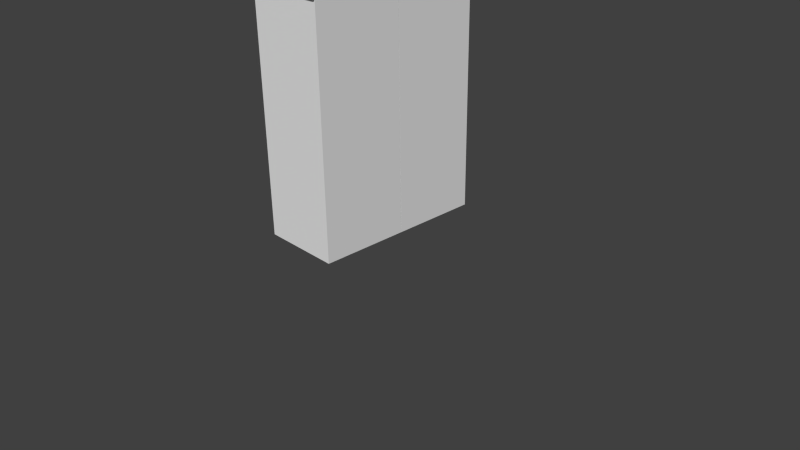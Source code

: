 # Source: Santa_Already_Done_For_You.blend  (saved by Blender 2.67.0; exported with 4.5.12 LTS)
import bpy
from mathutils import Matrix  # noqa: F401  (used for matrix-valued properties, if any)

bpy.ops.wm.read_factory_settings(use_empty=True)
scene = bpy.context.scene
scene.name = 'Scene'

# ---- collections
col_collection_1 = bpy.data.collections.new('Collection 1'); scene.collection.children.link(col_collection_1)

# ---- materials (node trees are filled in below, after node groups)
mat_material = bpy.data.materials.new('Material')
mat_material.alpha_threshold = 0.0
mat_material.use_transparent_shadow = False
mat_material.roughness = 0.5
mat_material.line_color = (0.0, 0.0, 0.0, 1.0)

# ---- material node trees

# ---- world
world_world = bpy.data.worlds.new('World'); scene.world = world_world
world_world.color = (0.05088, 0.05088, 0.05088)
world_world.use_sun_shadow = False
world_world.sun_shadow_jitter_overblur = 0.0
world_world.cycles.sampling_method = 'MANUAL'
world_world.cycles.sample_map_resolution = 256

# ---- cameras
cam_camera = bpy.data.cameras.new('Camera')
cam_camera.clip_end = 100.0
cam_camera.lens = 35.0
cam_camera.sensor_width = 32.0
cam_camera.sensor_height = 18.0
cam_camera.ortho_scale = 7.314
cam_camera.dof.focus_distance = 0.0
cam_camera.dof.aperture_fstop = 128.0

# ---- meshes
me_cube_001 = bpy.data.meshes.new('Cube.001')
me_cube_001.from_pydata([(1.052, 0.9849, -1.001), (1.075, 0.9819, -0.2421), (-0.9244, 0.9709, -0.2347), (-0.9474, 0.974, -0.9935), (0.9834, 3.594, -0.9944), (1.006, 3.591, -0.2356), (-0.9934, 3.58, -0.2283), (-1.016, 3.583, -0.9871), (1.0, 1.006, 0.9961), (1.0, 0.01634, 0.9961), (-1.0, 0.01634, 0.9961), (-1.0, 1.006, 0.9961), (1.0, 1.006, 2.996), (1.0, 0.01634, 2.996), (-1.0, 0.01634, 2.996), (-1.0, 1.006, 2.996), (1.0, 0.01364, 0.9961), (1.0, -0.9764, 0.9961), (-1.0, -0.9764, 0.9961), (-1.0, 0.01364, 0.9961), (1.0, 0.01364, 2.996), (1.0, -0.9764, 2.996), (-1.0, -0.9764, 2.996), (-1.0, 0.01364, 2.996), (1.052, -3.586, -1.001), (1.075, -3.589, -0.2421), (-0.9244, -3.6, -0.2347), (-0.9474, -3.597, -0.9935), (0.9834, -0.9765, -0.9944), (1.006, -0.9795, -0.2356), (-0.9934, -0.9905, -0.2283), (-1.016, -0.9874, -0.9871), (1.0, 1.0, -1.0), (1.0, -1.0, -1.0), (-1.0, -1.0, -1.0), (-1.0, 1.0, -1.0), (1.0, 1.0, 1.0), (1.0, -1.0, 1.0), (-1.0, -1.0, 1.0), (-1.0, 1.0, 1.0), (-1.917, -0.8515, -0.9919), (-1.917, -0.863, -2.328), (1.917, -0.863, -2.328), (1.917, -0.8515, -0.9919), (-1.917, 0.8911, -1.001), (-1.917, 0.8796, -2.336), (1.917, 0.8796, -2.336), (1.917, 0.8911, -1.001), (-1.917, -0.8515, -0.9919), (-1.917, -0.863, -2.328), (1.917, -0.863, -2.328), (1.917, -0.8515, -0.9919)], [], [(0, 1, 2, 3), (4, 7, 6, 5), (0, 4, 5, 1), (1, 5, 6, 2), (2, 6, 7, 3), (4, 0, 3, 7), (8, 9, 10, 11), (12, 15, 14, 13), (8, 12, 13, 9), (9, 13, 14, 10), (10, 14, 15, 11), (12, 8, 11, 15), (16, 17, 18, 19), (20, 23, 22, 21), (16, 20, 21, 17), (17, 21, 22, 18), (18, 22, 23, 19), (20, 16, 19, 23), (24, 25, 26, 27), (28, 31, 30, 29), (24, 28, 29, 25), (25, 29, 30, 26), (26, 30, 31, 27), (28, 24, 27, 31), (32, 33, 34, 35), (36, 39, 38, 37), (32, 36, 37, 33), (33, 37, 38, 34), (34, 38, 39, 35), (36, 32, 35, 39), (42, 43, 51, 50), (44, 47, 46, 45), (40, 44, 45, 41), (41, 45, 46, 42), (42, 46, 47, 43), (44, 40, 43, 47), (48, 49, 50, 51), (43, 40, 48, 51), (41, 42, 50, 49), (40, 41, 49, 48)])
_uv = me_cube_001.uv_layers.new(name='UVMap')
_uv.uv.foreach_set('vector', [0.6899, 0.4956, 0.6893, 0.3804, 0.7482, 0.3804, 0.7487, 0.4956, 0.8131, 0.4961, 0.7579, 0.4988, 0.7597, 0.3893, 0.8142, 0.388, 0.6911, 0.3772, 0.6938, 0.001912, 0.7475, 0.008395, 0.7532, 0.3753, 0.6883, 0.375, 0.6883, 0.005988, 0.7488, 5.803e-05, 0.7488, 0.3691, 0.6888, 0.3696, 0.6876, 0.004327, 0.7512, 0.0005888, 0.7524, 0.3658, 0.6901, 0.003953, 0.6918, 0.3754, 0.7516, 0.3693, 0.7499, -0.002147, 0.1227, 0.3775, 0.1228, 0.4869, 0.06218, 0.4899, 0.0621, 0.3805, 0.1858, 0.4961, 0.1292, 0.4961, 0.1303, 0.3846, 0.187, 0.3846, 0.2502, 0.3732, 0.2502, 0.001371, 0.188, -0.001314, 0.188, 0.3705, -0.003674, 0.3681, 0.00376, -0.002275, 0.06596, -0.002528, 0.05853, 0.3679, 0.06805, 0.3652, 0.06805, 0.003935, 0.1225, 0.003935, 0.1225, 0.3652, 0.1875, 7.07e-05, 0.1875, 0.3708, 0.1259, 0.3708, 0.1259, 7.082e-05, 0.1246, 0.3728, 0.1233, 0.4957, 0.06226, 0.4973, 0.06354, 0.3744, 0.1791, 0.4899, 0.1304, 0.4867, 0.1291, 0.398, 0.1778, 0.4012, 0.2502, 0.3705, 0.2502, 0.001371, 0.1906, -0.001314, 0.1906, 0.3678, 0.000878, 0.3734, 0.0008779, 0.01007, 0.06299, 0.01007, 0.06299, 0.3734, 0.06559, 0.3759, 0.06538, 0.003473, 0.1249, 0.003338, 0.1252, 0.3758, 0.000807, 0.00962, 0.0008069, 0.3777, 0.05951, 0.3777, 0.05951, 0.00962, 0.8107, 0.3859, 0.8113, 0.4997, 0.7597, 0.4997, 0.7592, 0.3859, 0.6869, 0.3782, 0.7499, 0.3782, 0.7493, 0.5007, 0.6863, 0.5007, 0.7472, 0.001975, 0.7483, 0.3646, 0.693, 0.3647, 0.6919, 0.002077, 0.7522, 0.003554, 0.7539, 0.3724, 0.6906, 0.3786, 0.6888, 0.009758, 0.7561, 0.006957, 0.7567, 0.3632, 0.6896, 0.3647, 0.689, 0.00846, 0.6924, 0.3722, 0.6971, 0.006768, 0.7552, 0.007035, 0.7505, 0.3725, 0.4394, 0.5011, 0.313, 0.4945, 0.3146, 0.3735, 0.441, 0.3801, 0.1837, 0.4944, 0.1276, 0.4966, 0.1293, 0.3824, 0.1854, 0.3802, 0.6222, 0.3753, 0.6255, 0.005748, 0.509, 0.0005056, 0.5057, 0.37, 0.3092, 0.3734, 0.3092, -0.002509, 0.2496, -0.002509, 0.2496, 0.3734, 0.3127, 0.3722, 0.3127, 0.0002389, 0.4389, 0.0002389, 0.4389, 0.3722, 0.5, -0.005172, 0.5, 0.3708, 0.4412, 0.3708, 0.4412, -0.005172, 0.3767, 0.7493, 0.3759, 0.5035, 0.3759, 0.5035, 0.3767, 0.7493, 0.2493, 0.5042, 0.3749, 0.5064, 0.3749, 0.7496, 0.2501, 0.7473, 0.1257, 0.5033, 0.2508, 0.5033, 0.2511, 0.7488, 0.1262, 0.7475, 0.1255, 0.7559, 0.2491, 0.756, 0.2491, 0.9999, 0.1258, 0.9999, 0.3767, 0.7493, 0.5007, 0.75, 0.5, 0.5025, 0.3759, 0.5035, 0.254, 0.7619, 0.3692, 0.7619, 0.3692, 0.9918, 0.254, 0.9918, 0.1238, 0.5013, 0.1242, 0.7503, 0.002091, 0.7535, 0.001326, 0.5033, 1.0, 1.0, 1.0, 0.0, 1.0, 0.0, 1.0, 1.0, 0.1255, 0.7559, 0.1258, 0.9999, 0.1258, 0.9999, 0.1255, 0.7559, 0.1257, 0.5033, 0.1262, 0.7475, 0.1262, 0.7475, 0.1257, 0.5033])
me_cube_001.materials.append(mat_material)
me_cube_001.use_remesh_preserve_volume = False
me_cube_001.use_remesh_preserve_attributes = False
me_cube_001.use_mirror_vertex_groups = False
me_cube_001.update()

# ---- objects
ob_cube_001 = bpy.data.objects.new('Cube.001', me_cube_001)
ob_camera = bpy.data.objects.new('Camera', cam_camera)

# ---- transforms, parenting, visibility, modifiers, constraints
ob_cube_001.location = (0.0, -0.01611, 4.989)
ob_cube_001.scale = (-0.5216, 1.148, -1.497)
ob_cube_001.lock_rotations_4d = False
ob_cube_001.empty_display_type = 'ARROWS'
ob_cube_001.lineart.crease_threshold = 0.0
ob_camera.location = (7.481, -6.508, 5.344)
ob_camera.rotation_euler = (1.109, 0.01082, 0.8149)
ob_camera.lock_rotations_4d = False
ob_camera.empty_display_type = 'ARROWS'
ob_camera.color = (0.0, 0.0, 0.0, 0.0)
ob_camera.display_type = 'WIRE'
ob_camera.lineart.crease_threshold = 0.0

# ---- collection membership
col_collection_1.objects.link(ob_cube_001)
col_collection_1.objects.link(ob_camera)

# ---- scene / render settings (as saved in the file)
scene.camera = ob_camera
scene.frame_start = 1; scene.frame_end = 250; scene.frame_set(1)
scene.render.engine = 'BLENDER_EEVEE_NEXT'
scene.render.image_settings.color_mode = 'RGB'
scene.render.image_settings.compression = 90
scene.render.resolution_percentage = 50
scene.render.dither_intensity = 0.0
scene.cycles.use_denoising = False
scene.cycles.samples = 10
scene.cycles.sampling_pattern = 'TABULATED_SOBOL'
scene.cycles.light_sampling_threshold = 0.0
scene.cycles.use_adaptive_sampling = False
scene.cycles.use_light_tree = False
scene.cycles.blur_glossy = 0.0
scene.cycles.volume_bounces = 1
scene.cycles.pixel_filter_type = 'GAUSSIAN'
scene.cycles.sample_clamp_indirect = 0.0
scene.view_settings.view_transform = 'Standard'
bpy.context.view_layer.update()

# ---- added for rendering (the .blend has no usable light): sun
light_auto_sun = bpy.data.lights.new('AutoSun', 'SUN')
light_auto_sun.energy = 3.0
light_auto_sun.angle = 0.0523599
ob_auto_sun = bpy.data.objects.new('AutoSun', light_auto_sun)
scene.collection.objects.link(ob_auto_sun)
ob_auto_sun.rotation_euler = (0.872665, 0.174533, 0.523599)
bpy.context.view_layer.update()
